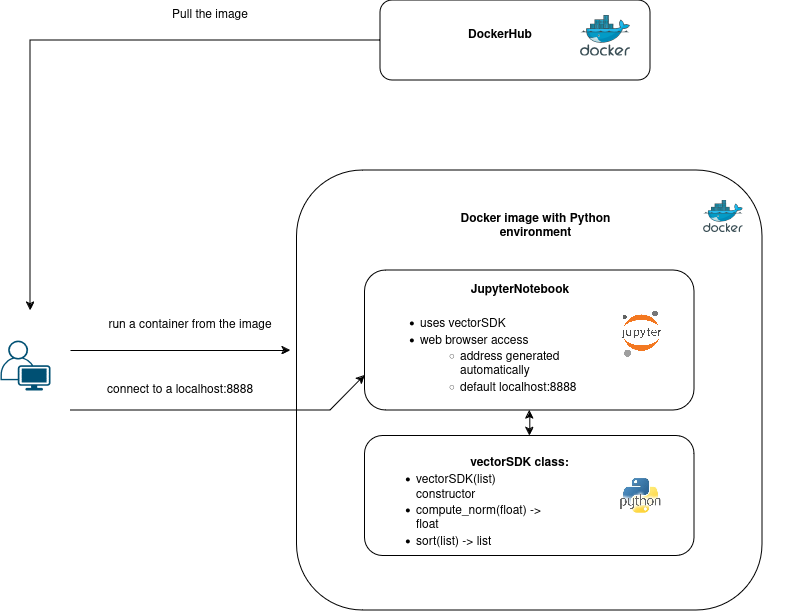

The diagram above was exported from draw.io. Its source (the exported page's mxGraphModel, read from the mxfile embedded in the PNG):
<mxGraphModel dx="1434" dy="766" grid="1" gridSize="10" guides="1" tooltips="1" connect="1" arrows="1" fold="1" page="1" pageScale="1" pageWidth="850" pageHeight="1100" math="0" shadow="0">
  <root>
    <mxCell id="0" />
    <mxCell id="1" parent="0" />
    <mxCell id="9Qcc9YU8f2wd9imopXx7-25" value="" style="group" vertex="1" connectable="0" parent="1">
      <mxGeometry x="320" y="250" width="540" height="440" as="geometry" />
    </mxCell>
    <mxCell id="9Qcc9YU8f2wd9imopXx7-4" value="" style="rounded=1;whiteSpace=wrap;html=1;" vertex="1" parent="9Qcc9YU8f2wd9imopXx7-25">
      <mxGeometry x="46.55172413793104" width="465.5172413793104" height="440" as="geometry" />
    </mxCell>
    <mxCell id="9Qcc9YU8f2wd9imopXx7-1" value="" style="rounded=1;whiteSpace=wrap;html=1;" vertex="1" parent="9Qcc9YU8f2wd9imopXx7-25">
      <mxGeometry x="114.5642372881356" y="265.4" width="329.49152542372883" height="120" as="geometry" />
    </mxCell>
    <mxCell id="9Qcc9YU8f2wd9imopXx7-2" value="" style="rounded=1;whiteSpace=wrap;html=1;" vertex="1" parent="9Qcc9YU8f2wd9imopXx7-25">
      <mxGeometry x="114.5642372881356" y="100" width="329.49152542372883" height="140" as="geometry" />
    </mxCell>
    <mxCell id="9Qcc9YU8f2wd9imopXx7-3" value="" style="endArrow=classic;startArrow=classic;html=1;rounded=0;entryX=0.5;entryY=1;entryDx=0;entryDy=0;exitX=0.5;exitY=0;exitDx=0;exitDy=0;" edge="1" parent="9Qcc9YU8f2wd9imopXx7-25" source="9Qcc9YU8f2wd9imopXx7-1" target="9Qcc9YU8f2wd9imopXx7-2">
      <mxGeometry width="50" height="50" relative="1" as="geometry">
        <mxPoint x="187.62711864406782" y="290" as="sourcePoint" />
        <mxPoint x="233.38983050847457" y="240" as="targetPoint" />
      </mxGeometry>
    </mxCell>
    <mxCell id="9Qcc9YU8f2wd9imopXx7-8" value="&lt;b&gt;Docker image with Python environment&lt;/b&gt;" style="text;strokeColor=none;align=center;fillColor=none;html=1;verticalAlign=middle;whiteSpace=wrap;rounded=0;" vertex="1" parent="9Qcc9YU8f2wd9imopXx7-25">
      <mxGeometry x="176.89655172413794" y="41" width="216.66103448275865" height="30" as="geometry" />
    </mxCell>
    <mxCell id="9Qcc9YU8f2wd9imopXx7-10" value="" style="image;sketch=0;aspect=fixed;html=1;points=[];align=center;fontSize=12;image=img/lib/mscae/Docker.svg;" vertex="1" parent="9Qcc9YU8f2wd9imopXx7-25">
      <mxGeometry x="453.0508474576272" y="30" width="39.509059029807126" height="32.39742840444185" as="geometry" />
    </mxCell>
    <mxCell id="9Qcc9YU8f2wd9imopXx7-11" value="" style="shape=image;verticalLabelPosition=bottom;labelBackgroundColor=default;verticalAlign=top;aspect=fixed;imageAspect=0;image=https://upload.wikimedia.org/wikipedia/commons/thumb/3/38/Jupyter_logo.svg/1767px-Jupyter_logo.svg.png;" vertex="1" parent="9Qcc9YU8f2wd9imopXx7-25">
      <mxGeometry x="370.67796610169495" y="140" width="40.89187609585038" height="47.410870835768556" as="geometry" />
    </mxCell>
    <mxCell id="9Qcc9YU8f2wd9imopXx7-12" value="&lt;div align=&quot;center&quot;&gt;&lt;b&gt;JupyterNotebook&lt;/b&gt;&lt;/div&gt;" style="text;strokeColor=none;align=center;fillColor=none;html=1;verticalAlign=middle;whiteSpace=wrap;rounded=0;" vertex="1" parent="9Qcc9YU8f2wd9imopXx7-25">
      <mxGeometry x="205.93220338983053" y="110" width="128.13559322033902" height="20" as="geometry" />
    </mxCell>
    <mxCell id="9Qcc9YU8f2wd9imopXx7-15" value="&lt;div align=&quot;left&quot;&gt;&lt;b&gt;vectorSDK class:&lt;/b&gt;&lt;/div&gt;&lt;div align=&quot;left&quot;&gt;&lt;b&gt;&lt;br&gt;&lt;/b&gt;&lt;/div&gt;" style="text;strokeColor=none;align=center;fillColor=none;html=1;verticalAlign=middle;whiteSpace=wrap;rounded=0;" vertex="1" parent="9Qcc9YU8f2wd9imopXx7-25">
      <mxGeometry x="137.2881355932204" y="280" width="265.4237288135593" height="40" as="geometry" />
    </mxCell>
    <mxCell id="9Qcc9YU8f2wd9imopXx7-16" value="&lt;div align=&quot;left&quot;&gt;&lt;ul&gt;&lt;li&gt;vectorSDK(list) constructor&lt;/li&gt;&lt;li&gt;compute_norm(float) -&amp;gt; float&lt;/li&gt;&lt;li&gt;sort(list) -&amp;gt; list&lt;/li&gt;&lt;/ul&gt;&lt;/div&gt;" style="text;strokeColor=none;align=left;fillColor=none;html=1;verticalAlign=middle;whiteSpace=wrap;rounded=0;" vertex="1" parent="9Qcc9YU8f2wd9imopXx7-25">
      <mxGeometry x="123.55932203389831" y="310" width="183.05084745762716" height="60" as="geometry" />
    </mxCell>
    <mxCell id="9Qcc9YU8f2wd9imopXx7-17" value="&lt;div align=&quot;left&quot;&gt;&lt;ul&gt;&lt;li&gt;uses vectorSDK&lt;br&gt;&lt;/li&gt;&lt;li&gt;web browser access&lt;/li&gt;&lt;ul&gt;&lt;li&gt;address generated automatically&lt;br&gt;&lt;/li&gt;&lt;li&gt;default localhost:8888&lt;/li&gt;&lt;/ul&gt;&lt;/ul&gt;&lt;/div&gt;" style="text;strokeColor=none;align=left;fillColor=none;html=1;verticalAlign=middle;whiteSpace=wrap;rounded=0;" vertex="1" parent="9Qcc9YU8f2wd9imopXx7-25">
      <mxGeometry x="128.13559322033902" y="130" width="219.66101694915255" height="110" as="geometry" />
    </mxCell>
    <mxCell id="9Qcc9YU8f2wd9imopXx7-24" value="" style="shape=image;verticalLabelPosition=bottom;labelBackgroundColor=default;verticalAlign=top;aspect=fixed;imageAspect=0;image=https://testmatick.com/wp-content/uploads/2021/03/Python-Logo.jpg;" vertex="1" parent="9Qcc9YU8f2wd9imopXx7-25">
      <mxGeometry x="364.6189830508475" y="308.06" width="51.36177673874926" height="34.67315020455874" as="geometry" />
    </mxCell>
    <mxCell id="9Qcc9YU8f2wd9imopXx7-26" value="" style="points=[[0.35,0,0],[0.98,0.51,0],[1,0.71,0],[0.67,1,0],[0,0.795,0],[0,0.65,0]];verticalLabelPosition=bottom;sketch=0;html=1;verticalAlign=top;aspect=fixed;align=center;pointerEvents=1;shape=mxgraph.cisco19.user;fillColor=#005073;strokeColor=none;" vertex="1" parent="1">
      <mxGeometry x="70" y="420" width="50" height="50" as="geometry" />
    </mxCell>
    <mxCell id="9Qcc9YU8f2wd9imopXx7-31" value="" style="group" vertex="1" connectable="0" parent="1">
      <mxGeometry x="450" y="80" width="270" height="80" as="geometry" />
    </mxCell>
    <mxCell id="9Qcc9YU8f2wd9imopXx7-28" value="" style="rounded=1;whiteSpace=wrap;html=1;" vertex="1" parent="9Qcc9YU8f2wd9imopXx7-31">
      <mxGeometry width="270" height="80" as="geometry" />
    </mxCell>
    <mxCell id="9Qcc9YU8f2wd9imopXx7-27" value="" style="image;sketch=0;aspect=fixed;html=1;points=[];align=center;fontSize=12;image=img/lib/mscae/Docker.svg;" vertex="1" parent="9Qcc9YU8f2wd9imopXx7-31">
      <mxGeometry x="200" y="14.5" width="50" height="41" as="geometry" />
    </mxCell>
    <mxCell id="9Qcc9YU8f2wd9imopXx7-29" value="&lt;b&gt;DockerHub&lt;/b&gt;" style="text;strokeColor=none;align=center;fillColor=none;html=1;verticalAlign=middle;whiteSpace=wrap;rounded=0;" vertex="1" parent="9Qcc9YU8f2wd9imopXx7-31">
      <mxGeometry x="15" y="20" width="210" height="30" as="geometry" />
    </mxCell>
    <mxCell id="9Qcc9YU8f2wd9imopXx7-32" value="" style="endArrow=classic;html=1;rounded=0;exitX=0;exitY=0.5;exitDx=0;exitDy=0;" edge="1" parent="1" source="9Qcc9YU8f2wd9imopXx7-28">
      <mxGeometry width="50" height="50" relative="1" as="geometry">
        <mxPoint x="370" y="390" as="sourcePoint" />
        <mxPoint x="100" y="390" as="targetPoint" />
        <Array as="points">
          <mxPoint x="100" y="120" />
        </Array>
      </mxGeometry>
    </mxCell>
    <mxCell id="9Qcc9YU8f2wd9imopXx7-34" value="" style="endArrow=classic;html=1;rounded=0;" edge="1" parent="1">
      <mxGeometry width="50" height="50" relative="1" as="geometry">
        <mxPoint x="140" y="430" as="sourcePoint" />
        <mxPoint x="360" y="430" as="targetPoint" />
      </mxGeometry>
    </mxCell>
    <mxCell id="9Qcc9YU8f2wd9imopXx7-35" value="Pull the image" style="text;strokeColor=none;align=center;fillColor=none;html=1;verticalAlign=middle;whiteSpace=wrap;rounded=0;" vertex="1" parent="1">
      <mxGeometry x="230" y="80" width="100" height="30" as="geometry" />
    </mxCell>
    <mxCell id="9Qcc9YU8f2wd9imopXx7-36" value="run a container from the image" style="text;strokeColor=none;align=center;fillColor=none;html=1;verticalAlign=middle;whiteSpace=wrap;rounded=0;" vertex="1" parent="1">
      <mxGeometry x="170" y="390" width="180" height="30" as="geometry" />
    </mxCell>
    <mxCell id="9Qcc9YU8f2wd9imopXx7-37" value="" style="endArrow=classic;html=1;rounded=0;entryX=0;entryY=0.75;entryDx=0;entryDy=0;" edge="1" parent="1" target="9Qcc9YU8f2wd9imopXx7-2">
      <mxGeometry width="50" height="50" relative="1" as="geometry">
        <mxPoint x="140" y="490" as="sourcePoint" />
        <mxPoint x="360" y="490" as="targetPoint" />
        <Array as="points">
          <mxPoint x="400" y="490" />
        </Array>
      </mxGeometry>
    </mxCell>
    <mxCell id="9Qcc9YU8f2wd9imopXx7-38" value="connect to a localhost:8888" style="text;strokeColor=none;align=center;fillColor=none;html=1;verticalAlign=middle;whiteSpace=wrap;rounded=0;" vertex="1" parent="1">
      <mxGeometry x="160" y="455" width="180" height="30" as="geometry" />
    </mxCell>
  </root>
</mxGraphModel>